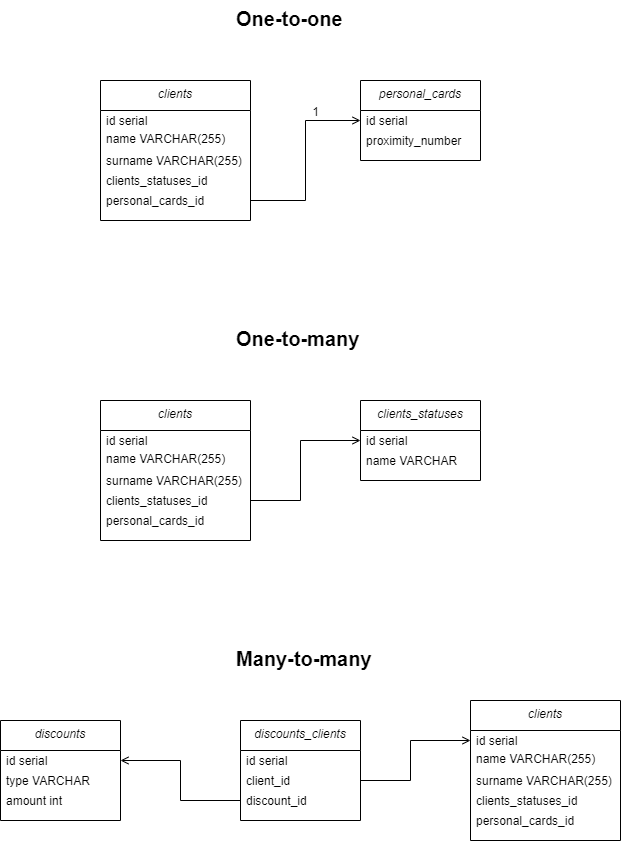

The diagram above was exported from draw.io. Its source (the exported page's mxGraphModel, read from the mxfile embedded in the PNG):
<mxGraphModel dx="1185" dy="662" grid="1" gridSize="10" guides="1" tooltips="1" connect="1" arrows="1" fold="1" page="1" pageScale="1" pageWidth="827" pageHeight="1169" math="0" shadow="0">
  <root>
    <mxCell id="WIyWlLk6GJQsqaUBKTNV-0" />
    <mxCell id="WIyWlLk6GJQsqaUBKTNV-1" parent="WIyWlLk6GJQsqaUBKTNV-0" />
    <mxCell id="zkfFHV4jXpPFQw0GAbJ--0" value="clients" style="swimlane;fontStyle=2;align=center;verticalAlign=top;childLayout=stackLayout;horizontal=1;startSize=30;horizontalStack=0;resizeParent=1;resizeLast=0;collapsible=1;marginBottom=0;rounded=0;shadow=0;strokeWidth=1;" parent="WIyWlLk6GJQsqaUBKTNV-1" vertex="1">
      <mxGeometry x="250" y="90" width="150" height="140" as="geometry">
        <mxRectangle x="230" y="140" width="160" height="26" as="alternateBounds" />
      </mxGeometry>
    </mxCell>
    <mxCell id="zkfFHV4jXpPFQw0GAbJ--1" value="id serial" style="text;align=left;verticalAlign=middle;spacingLeft=4;spacingRight=4;overflow=hidden;rotatable=0;points=[[0,0.5],[1,0.5]];portConstraint=eastwest;" parent="zkfFHV4jXpPFQw0GAbJ--0" vertex="1">
      <mxGeometry y="30" width="150" height="20" as="geometry" />
    </mxCell>
    <mxCell id="zkfFHV4jXpPFQw0GAbJ--2" value="name VARCHAR(255)&#10;" style="text;align=left;verticalAlign=middle;spacingLeft=4;spacingRight=4;overflow=hidden;rotatable=0;points=[[0,0.5],[1,0.5]];portConstraint=eastwest;rounded=0;shadow=0;html=0;" parent="zkfFHV4jXpPFQw0GAbJ--0" vertex="1">
      <mxGeometry y="50" width="150" height="20" as="geometry" />
    </mxCell>
    <mxCell id="cWd_ziL2mpopUwlH_99w-1" value="surname VARCHAR(255)" style="text;align=left;verticalAlign=middle;spacingLeft=4;spacingRight=4;overflow=hidden;rotatable=0;points=[[0,0.5],[1,0.5]];portConstraint=eastwest;" vertex="1" parent="zkfFHV4jXpPFQw0GAbJ--0">
      <mxGeometry y="70" width="150" height="20" as="geometry" />
    </mxCell>
    <mxCell id="cWd_ziL2mpopUwlH_99w-3" value="clients_statuses_id" style="text;align=left;verticalAlign=middle;spacingLeft=4;spacingRight=4;overflow=hidden;rotatable=0;points=[[0,0.5],[1,0.5]];portConstraint=eastwest;" vertex="1" parent="zkfFHV4jXpPFQw0GAbJ--0">
      <mxGeometry y="90" width="150" height="20" as="geometry" />
    </mxCell>
    <mxCell id="cWd_ziL2mpopUwlH_99w-6" value="personal_cards_id" style="text;align=left;verticalAlign=middle;spacingLeft=4;spacingRight=4;overflow=hidden;rotatable=0;points=[[0,0.5],[1,0.5]];portConstraint=eastwest;" vertex="1" parent="zkfFHV4jXpPFQw0GAbJ--0">
      <mxGeometry y="110" width="150" height="20" as="geometry" />
    </mxCell>
    <mxCell id="zkfFHV4jXpPFQw0GAbJ--17" value="personal_cards" style="swimlane;fontStyle=2;align=center;verticalAlign=top;childLayout=stackLayout;horizontal=1;startSize=30;horizontalStack=0;resizeParent=1;resizeLast=0;collapsible=1;marginBottom=0;rounded=0;shadow=0;strokeWidth=1;" parent="WIyWlLk6GJQsqaUBKTNV-1" vertex="1">
      <mxGeometry x="510" y="90" width="120" height="80" as="geometry">
        <mxRectangle x="550" y="140" width="160" height="26" as="alternateBounds" />
      </mxGeometry>
    </mxCell>
    <mxCell id="zkfFHV4jXpPFQw0GAbJ--18" value="id serial" style="text;align=left;verticalAlign=middle;spacingLeft=4;spacingRight=4;overflow=hidden;rotatable=0;points=[[0,0.5],[1,0.5]];portConstraint=eastwest;" parent="zkfFHV4jXpPFQw0GAbJ--17" vertex="1">
      <mxGeometry y="30" width="120" height="20" as="geometry" />
    </mxCell>
    <mxCell id="zkfFHV4jXpPFQw0GAbJ--24" value="proximity_number" style="text;align=left;verticalAlign=middle;spacingLeft=4;spacingRight=4;overflow=hidden;rotatable=0;points=[[0,0.5],[1,0.5]];portConstraint=eastwest;" parent="zkfFHV4jXpPFQw0GAbJ--17" vertex="1">
      <mxGeometry y="50" width="120" height="20" as="geometry" />
    </mxCell>
    <mxCell id="zkfFHV4jXpPFQw0GAbJ--26" value="" style="endArrow=open;shadow=0;strokeWidth=1;rounded=0;endFill=1;edgeStyle=elbowEdgeStyle;exitX=1;exitY=0.5;exitDx=0;exitDy=0;entryX=0;entryY=0.5;entryDx=0;entryDy=0;" parent="WIyWlLk6GJQsqaUBKTNV-1" source="cWd_ziL2mpopUwlH_99w-6" target="zkfFHV4jXpPFQw0GAbJ--18" edge="1">
      <mxGeometry x="0.5" y="41" relative="1" as="geometry">
        <mxPoint x="570" y="242" as="sourcePoint" />
        <mxPoint x="470" y="150" as="targetPoint" />
        <mxPoint x="-40" y="32" as="offset" />
        <Array as="points">
          <mxPoint x="455" y="170" />
        </Array>
      </mxGeometry>
    </mxCell>
    <mxCell id="zkfFHV4jXpPFQw0GAbJ--28" value="1" style="resizable=0;align=right;verticalAlign=bottom;labelBackgroundColor=none;fontSize=12;" parent="zkfFHV4jXpPFQw0GAbJ--26" connectable="0" vertex="1">
      <mxGeometry x="1" relative="1" as="geometry">
        <mxPoint x="-40" as="offset" />
      </mxGeometry>
    </mxCell>
    <mxCell id="cWd_ziL2mpopUwlH_99w-9" value="One-to-one" style="text;strokeColor=none;fillColor=none;align=left;verticalAlign=top;spacingLeft=4;spacingRight=4;overflow=hidden;rotatable=0;points=[[0,0.5],[1,0.5]];portConstraint=eastwest;fontStyle=1;strokeWidth=1;fontSize=20;" vertex="1" parent="WIyWlLk6GJQsqaUBKTNV-1">
      <mxGeometry x="380" y="10" width="120" height="26" as="geometry" />
    </mxCell>
    <mxCell id="cWd_ziL2mpopUwlH_99w-15" value="One-to-many" style="text;strokeColor=none;fillColor=none;align=left;verticalAlign=top;spacingLeft=4;spacingRight=4;overflow=hidden;rotatable=0;points=[[0,0.5],[1,0.5]];portConstraint=eastwest;fontStyle=1;strokeWidth=1;fontSize=20;" vertex="1" parent="WIyWlLk6GJQsqaUBKTNV-1">
      <mxGeometry x="380" y="330" width="140" height="26" as="geometry" />
    </mxCell>
    <mxCell id="cWd_ziL2mpopUwlH_99w-16" value="discounts_clients" style="swimlane;fontStyle=2;align=center;verticalAlign=top;childLayout=stackLayout;horizontal=1;startSize=30;horizontalStack=0;resizeParent=1;resizeLast=0;collapsible=1;marginBottom=0;rounded=0;shadow=0;strokeWidth=1;" vertex="1" parent="WIyWlLk6GJQsqaUBKTNV-1">
      <mxGeometry x="390" y="730" width="120" height="100" as="geometry">
        <mxRectangle x="550" y="140" width="160" height="26" as="alternateBounds" />
      </mxGeometry>
    </mxCell>
    <mxCell id="cWd_ziL2mpopUwlH_99w-17" value="id serial" style="text;align=left;verticalAlign=middle;spacingLeft=4;spacingRight=4;overflow=hidden;rotatable=0;points=[[0,0.5],[1,0.5]];portConstraint=eastwest;" vertex="1" parent="cWd_ziL2mpopUwlH_99w-16">
      <mxGeometry y="30" width="120" height="20" as="geometry" />
    </mxCell>
    <mxCell id="cWd_ziL2mpopUwlH_99w-18" value="client_id" style="text;align=left;verticalAlign=middle;spacingLeft=4;spacingRight=4;overflow=hidden;rotatable=0;points=[[0,0.5],[1,0.5]];portConstraint=eastwest;" vertex="1" parent="cWd_ziL2mpopUwlH_99w-16">
      <mxGeometry y="50" width="120" height="20" as="geometry" />
    </mxCell>
    <mxCell id="cWd_ziL2mpopUwlH_99w-30" value="discount_id" style="text;align=left;verticalAlign=middle;spacingLeft=4;spacingRight=4;overflow=hidden;rotatable=0;points=[[0,0.5],[1,0.5]];portConstraint=eastwest;" vertex="1" parent="cWd_ziL2mpopUwlH_99w-16">
      <mxGeometry y="70" width="120" height="20" as="geometry" />
    </mxCell>
    <mxCell id="cWd_ziL2mpopUwlH_99w-19" value="clients" style="swimlane;fontStyle=2;align=center;verticalAlign=top;childLayout=stackLayout;horizontal=1;startSize=30;horizontalStack=0;resizeParent=1;resizeLast=0;collapsible=1;marginBottom=0;rounded=0;shadow=0;strokeWidth=1;" vertex="1" parent="WIyWlLk6GJQsqaUBKTNV-1">
      <mxGeometry x="250" y="410" width="150" height="140" as="geometry">
        <mxRectangle x="230" y="140" width="160" height="26" as="alternateBounds" />
      </mxGeometry>
    </mxCell>
    <mxCell id="cWd_ziL2mpopUwlH_99w-20" value="id serial" style="text;align=left;verticalAlign=middle;spacingLeft=4;spacingRight=4;overflow=hidden;rotatable=0;points=[[0,0.5],[1,0.5]];portConstraint=eastwest;" vertex="1" parent="cWd_ziL2mpopUwlH_99w-19">
      <mxGeometry y="30" width="150" height="20" as="geometry" />
    </mxCell>
    <mxCell id="cWd_ziL2mpopUwlH_99w-21" value="name VARCHAR(255)&#10;" style="text;align=left;verticalAlign=middle;spacingLeft=4;spacingRight=4;overflow=hidden;rotatable=0;points=[[0,0.5],[1,0.5]];portConstraint=eastwest;rounded=0;shadow=0;html=0;" vertex="1" parent="cWd_ziL2mpopUwlH_99w-19">
      <mxGeometry y="50" width="150" height="20" as="geometry" />
    </mxCell>
    <mxCell id="cWd_ziL2mpopUwlH_99w-22" value="surname VARCHAR(255)" style="text;align=left;verticalAlign=middle;spacingLeft=4;spacingRight=4;overflow=hidden;rotatable=0;points=[[0,0.5],[1,0.5]];portConstraint=eastwest;" vertex="1" parent="cWd_ziL2mpopUwlH_99w-19">
      <mxGeometry y="70" width="150" height="20" as="geometry" />
    </mxCell>
    <mxCell id="cWd_ziL2mpopUwlH_99w-23" value="clients_statuses_id" style="text;align=left;verticalAlign=middle;spacingLeft=4;spacingRight=4;overflow=hidden;rotatable=0;points=[[0,0.5],[1,0.5]];portConstraint=eastwest;" vertex="1" parent="cWd_ziL2mpopUwlH_99w-19">
      <mxGeometry y="90" width="150" height="20" as="geometry" />
    </mxCell>
    <mxCell id="cWd_ziL2mpopUwlH_99w-24" value="personal_cards_id" style="text;align=left;verticalAlign=middle;spacingLeft=4;spacingRight=4;overflow=hidden;rotatable=0;points=[[0,0.5],[1,0.5]];portConstraint=eastwest;" vertex="1" parent="cWd_ziL2mpopUwlH_99w-19">
      <mxGeometry y="110" width="150" height="20" as="geometry" />
    </mxCell>
    <mxCell id="cWd_ziL2mpopUwlH_99w-25" value="clients_statuses" style="swimlane;fontStyle=2;align=center;verticalAlign=top;childLayout=stackLayout;horizontal=1;startSize=30;horizontalStack=0;resizeParent=1;resizeLast=0;collapsible=1;marginBottom=0;rounded=0;shadow=0;strokeWidth=1;" vertex="1" parent="WIyWlLk6GJQsqaUBKTNV-1">
      <mxGeometry x="510" y="410" width="120" height="80" as="geometry">
        <mxRectangle x="550" y="140" width="160" height="26" as="alternateBounds" />
      </mxGeometry>
    </mxCell>
    <mxCell id="cWd_ziL2mpopUwlH_99w-26" value="id serial" style="text;align=left;verticalAlign=middle;spacingLeft=4;spacingRight=4;overflow=hidden;rotatable=0;points=[[0,0.5],[1,0.5]];portConstraint=eastwest;" vertex="1" parent="cWd_ziL2mpopUwlH_99w-25">
      <mxGeometry y="30" width="120" height="20" as="geometry" />
    </mxCell>
    <mxCell id="cWd_ziL2mpopUwlH_99w-27" value="name VARCHAR" style="text;align=left;verticalAlign=middle;spacingLeft=4;spacingRight=4;overflow=hidden;rotatable=0;points=[[0,0.5],[1,0.5]];portConstraint=eastwest;" vertex="1" parent="cWd_ziL2mpopUwlH_99w-25">
      <mxGeometry y="50" width="120" height="20" as="geometry" />
    </mxCell>
    <mxCell id="cWd_ziL2mpopUwlH_99w-28" value="" style="endArrow=open;shadow=0;strokeWidth=1;rounded=0;endFill=1;edgeStyle=elbowEdgeStyle;entryX=0;entryY=0.5;entryDx=0;entryDy=0;" edge="1" parent="WIyWlLk6GJQsqaUBKTNV-1" target="cWd_ziL2mpopUwlH_99w-26">
      <mxGeometry x="0.5" y="41" relative="1" as="geometry">
        <mxPoint x="400" y="510" as="sourcePoint" />
        <mxPoint x="461" y="664.9999999999999" as="targetPoint" />
        <mxPoint x="-40" y="32" as="offset" />
        <Array as="points">
          <mxPoint x="450" y="460" />
          <mxPoint x="440" y="490" />
        </Array>
      </mxGeometry>
    </mxCell>
    <mxCell id="cWd_ziL2mpopUwlH_99w-29" value="Many-to-many" style="text;strokeColor=none;fillColor=none;align=left;verticalAlign=top;spacingLeft=4;spacingRight=4;overflow=hidden;rotatable=0;points=[[0,0.5],[1,0.5]];portConstraint=eastwest;fontStyle=1;strokeWidth=1;fontSize=20;" vertex="1" parent="WIyWlLk6GJQsqaUBKTNV-1">
      <mxGeometry x="380" y="650" width="150" height="26" as="geometry" />
    </mxCell>
    <mxCell id="cWd_ziL2mpopUwlH_99w-31" value="discounts" style="swimlane;fontStyle=2;align=center;verticalAlign=top;childLayout=stackLayout;horizontal=1;startSize=30;horizontalStack=0;resizeParent=1;resizeLast=0;collapsible=1;marginBottom=0;rounded=0;shadow=0;strokeWidth=1;" vertex="1" parent="WIyWlLk6GJQsqaUBKTNV-1">
      <mxGeometry x="150" y="730" width="120" height="100" as="geometry">
        <mxRectangle x="550" y="140" width="160" height="26" as="alternateBounds" />
      </mxGeometry>
    </mxCell>
    <mxCell id="cWd_ziL2mpopUwlH_99w-32" value="id serial" style="text;align=left;verticalAlign=middle;spacingLeft=4;spacingRight=4;overflow=hidden;rotatable=0;points=[[0,0.5],[1,0.5]];portConstraint=eastwest;" vertex="1" parent="cWd_ziL2mpopUwlH_99w-31">
      <mxGeometry y="30" width="120" height="20" as="geometry" />
    </mxCell>
    <mxCell id="cWd_ziL2mpopUwlH_99w-33" value="type VARCHAR" style="text;align=left;verticalAlign=middle;spacingLeft=4;spacingRight=4;overflow=hidden;rotatable=0;points=[[0,0.5],[1,0.5]];portConstraint=eastwest;" vertex="1" parent="cWd_ziL2mpopUwlH_99w-31">
      <mxGeometry y="50" width="120" height="20" as="geometry" />
    </mxCell>
    <mxCell id="cWd_ziL2mpopUwlH_99w-34" value="amount int" style="text;align=left;verticalAlign=middle;spacingLeft=4;spacingRight=4;overflow=hidden;rotatable=0;points=[[0,0.5],[1,0.5]];portConstraint=eastwest;" vertex="1" parent="cWd_ziL2mpopUwlH_99w-31">
      <mxGeometry y="70" width="120" height="20" as="geometry" />
    </mxCell>
    <mxCell id="cWd_ziL2mpopUwlH_99w-39" value="clients" style="swimlane;fontStyle=2;align=center;verticalAlign=top;childLayout=stackLayout;horizontal=1;startSize=30;horizontalStack=0;resizeParent=1;resizeLast=0;collapsible=1;marginBottom=0;rounded=0;shadow=0;strokeWidth=1;" vertex="1" parent="WIyWlLk6GJQsqaUBKTNV-1">
      <mxGeometry x="620" y="710" width="150" height="140" as="geometry">
        <mxRectangle x="230" y="140" width="160" height="26" as="alternateBounds" />
      </mxGeometry>
    </mxCell>
    <mxCell id="cWd_ziL2mpopUwlH_99w-40" value="id serial" style="text;align=left;verticalAlign=middle;spacingLeft=4;spacingRight=4;overflow=hidden;rotatable=0;points=[[0,0.5],[1,0.5]];portConstraint=eastwest;" vertex="1" parent="cWd_ziL2mpopUwlH_99w-39">
      <mxGeometry y="30" width="150" height="20" as="geometry" />
    </mxCell>
    <mxCell id="cWd_ziL2mpopUwlH_99w-41" value="name VARCHAR(255)&#10;" style="text;align=left;verticalAlign=middle;spacingLeft=4;spacingRight=4;overflow=hidden;rotatable=0;points=[[0,0.5],[1,0.5]];portConstraint=eastwest;rounded=0;shadow=0;html=0;" vertex="1" parent="cWd_ziL2mpopUwlH_99w-39">
      <mxGeometry y="50" width="150" height="20" as="geometry" />
    </mxCell>
    <mxCell id="cWd_ziL2mpopUwlH_99w-42" value="surname VARCHAR(255)" style="text;align=left;verticalAlign=middle;spacingLeft=4;spacingRight=4;overflow=hidden;rotatable=0;points=[[0,0.5],[1,0.5]];portConstraint=eastwest;" vertex="1" parent="cWd_ziL2mpopUwlH_99w-39">
      <mxGeometry y="70" width="150" height="20" as="geometry" />
    </mxCell>
    <mxCell id="cWd_ziL2mpopUwlH_99w-43" value="clients_statuses_id" style="text;align=left;verticalAlign=middle;spacingLeft=4;spacingRight=4;overflow=hidden;rotatable=0;points=[[0,0.5],[1,0.5]];portConstraint=eastwest;" vertex="1" parent="cWd_ziL2mpopUwlH_99w-39">
      <mxGeometry y="90" width="150" height="20" as="geometry" />
    </mxCell>
    <mxCell id="cWd_ziL2mpopUwlH_99w-44" value="personal_cards_id" style="text;align=left;verticalAlign=middle;spacingLeft=4;spacingRight=4;overflow=hidden;rotatable=0;points=[[0,0.5],[1,0.5]];portConstraint=eastwest;" vertex="1" parent="cWd_ziL2mpopUwlH_99w-39">
      <mxGeometry y="110" width="150" height="20" as="geometry" />
    </mxCell>
    <mxCell id="cWd_ziL2mpopUwlH_99w-45" value="" style="endArrow=open;shadow=0;strokeWidth=1;rounded=0;endFill=1;edgeStyle=elbowEdgeStyle;entryX=0;entryY=0.5;entryDx=0;entryDy=0;" edge="1" parent="WIyWlLk6GJQsqaUBKTNV-1" target="cWd_ziL2mpopUwlH_99w-40">
      <mxGeometry x="0.5" y="41" relative="1" as="geometry">
        <mxPoint x="510" y="790" as="sourcePoint" />
        <mxPoint x="620" y="730" as="targetPoint" />
        <mxPoint x="-40" y="32" as="offset" />
        <Array as="points">
          <mxPoint x="560" y="740" />
          <mxPoint x="550" y="770" />
        </Array>
      </mxGeometry>
    </mxCell>
    <mxCell id="cWd_ziL2mpopUwlH_99w-46" value="" style="endArrow=open;shadow=0;strokeWidth=1;rounded=0;endFill=1;edgeStyle=elbowEdgeStyle;entryX=1;entryY=0.5;entryDx=0;entryDy=0;exitX=0;exitY=0.5;exitDx=0;exitDy=0;" edge="1" parent="WIyWlLk6GJQsqaUBKTNV-1" source="cWd_ziL2mpopUwlH_99w-30" target="cWd_ziL2mpopUwlH_99w-32">
      <mxGeometry x="0.5" y="41" relative="1" as="geometry">
        <mxPoint x="370" y="780" as="sourcePoint" />
        <mxPoint x="390" y="810" as="targetPoint" />
        <mxPoint x="-40" y="32" as="offset" />
        <Array as="points">
          <mxPoint x="330" y="820" />
          <mxPoint x="320" y="850" />
        </Array>
      </mxGeometry>
    </mxCell>
  </root>
</mxGraphModel>